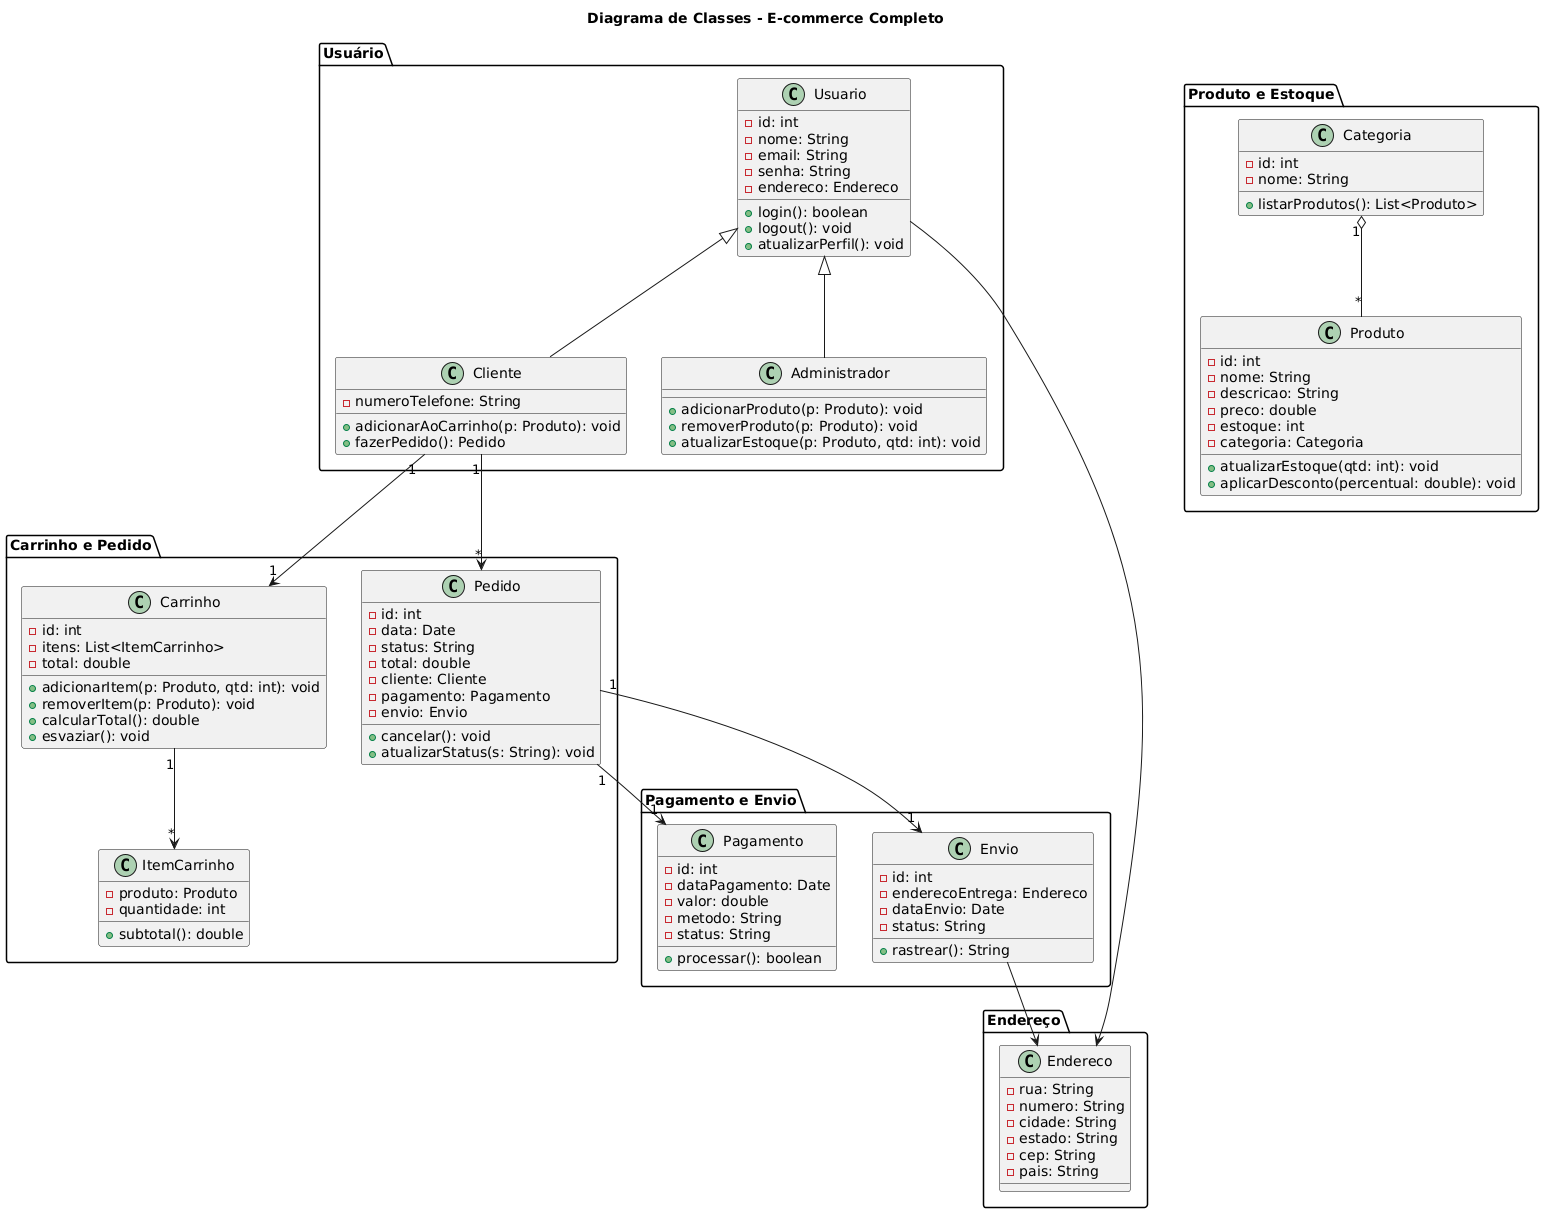

The diagram above was rendered by PlantUML. Its source (embedded in the PNG):
@startuml
' Título do Diagrama
title Diagrama de Classes - E-commerce Completo

' Pacotes organizacionais
package "Usuário" {
    class Usuario {
        - id: int
        - nome: String
        - email: String
        - senha: String
        - endereco: Endereco
        + login(): boolean
        + logout(): void
        + atualizarPerfil(): void
    }

    class Cliente {
        - numeroTelefone: String
        + adicionarAoCarrinho(p: Produto): void
        + fazerPedido(): Pedido
    }

    class Administrador {
        + adicionarProduto(p: Produto): void
        + removerProduto(p: Produto): void
        + atualizarEstoque(p: Produto, qtd: int): void
    }

    Usuario <|-- Cliente
    Usuario <|-- Administrador
}

package "Produto e Estoque" {
    class Produto {
        - id: int
        - nome: String
        - descricao: String
        - preco: double
        - estoque: int
        - categoria: Categoria
        + atualizarEstoque(qtd: int): void
        + aplicarDesconto(percentual: double): void
    }

    class Categoria {
        - id: int
        - nome: String
        + listarProdutos(): List<Produto>
    }

    Categoria "1" o-- "*" Produto
}

package "Carrinho e Pedido" {
    class Carrinho {
        - id: int
        - itens: List<ItemCarrinho>
        - total: double
        + adicionarItem(p: Produto, qtd: int): void
        + removerItem(p: Produto): void
        + calcularTotal(): double
        + esvaziar(): void
    }

    class ItemCarrinho {
        - produto: Produto
        - quantidade: int
        + subtotal(): double
    }

    class Pedido {
        - id: int
        - data: Date
        - status: String
        - total: double
        - cliente: Cliente
        - pagamento: Pagamento
        - envio: Envio
        + cancelar(): void
        + atualizarStatus(s: String): void
    }

    Cliente "1" --> "1" Carrinho
    Carrinho "1" --> "*" ItemCarrinho
    Cliente "1" --> "*" Pedido
}

package "Pagamento e Envio" {
    class Pagamento {
        - id: int
        - dataPagamento: Date
        - valor: double
        - metodo: String
        - status: String
        + processar(): boolean
    }

    class Envio {
        - id: int
        - enderecoEntrega: Endereco
        - dataEnvio: Date
        - status: String
        + rastrear(): String
    }

    Pedido "1" --> "1" Pagamento
    Pedido "1" --> "1" Envio
}

package "Endereço" {
    class Endereco {
        - rua: String
        - numero: String
        - cidade: String
        - estado: String
        - cep: String
        - pais: String
    }

    Usuario --> Endereco
    Envio --> Endereco
}
@enduml